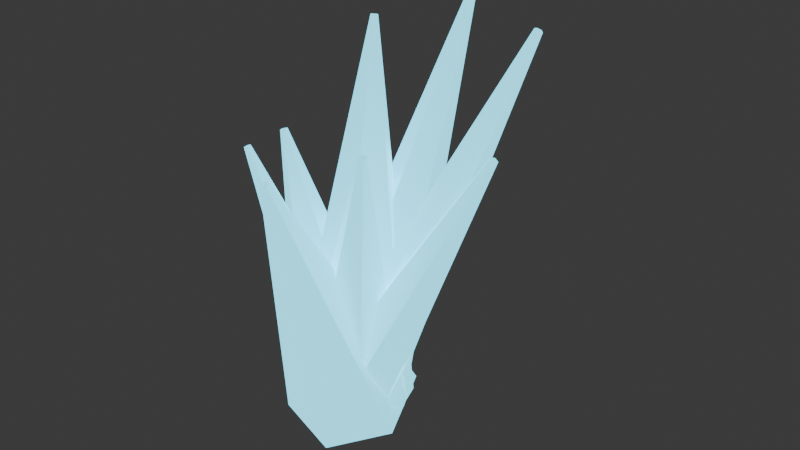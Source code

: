 # Source: VFX_CrystalShards_House_v01.blend  (saved by Blender 5.2.44; exported with 4.5.12 LTS)
import bpy
from mathutils import Matrix  # noqa: F401  (used for matrix-valued properties, if any)

bpy.ops.wm.read_factory_settings(use_empty=True)
scene = bpy.context.scene
scene.name = 'Scene'

# ---- collections
col_collection = bpy.data.collections.new('Collection'); scene.collection.children.link(col_collection)

# ---- materials (node trees are filled in below, after node groups)
mat_mat_vfx_crystalshards_house = bpy.data.materials.new('MAT_VFX_CrystalShards_House')
mat_mat_vfx_crystalshards_house.diffuse_color = (0.12, 0.56, 0.72, 1.0)

# ---- material node trees
mat_mat_vfx_crystalshards_house.use_nodes = True; mat_mat_vfx_crystalshards_house.node_tree.nodes.clear()
_N = mat_mat_vfx_crystalshards_house.node_tree.nodes; _L = mat_mat_vfx_crystalshards_house.node_tree.links
n0 = _N.new('ShaderNodeOutputMaterial'); n0.name = 'Material Output'; n0.location = (0, 0)
n1 = _N.new('ShaderNodeBsdfPrincipled'); n1.name = 'Principled BSDF'; n1.location = (0, 0)
n1.inputs[0].default_value = (0.12, 0.56, 0.72, 1.0)
n1.inputs[1].default_value = 0.12
n1.inputs[2].default_value = 0.24
n1.inputs[10].default_value = 0.005
n1.inputs[27].default_value = (0.12, 0.56, 0.72, 1.0)
n1.inputs[28].default_value = 2.4
_L.new(n1.outputs[0], n0.inputs[0])
n0.is_active_output = True

# ---- world
world_world = bpy.data.worlds.new('World'); scene.world = world_world
world_world.use_nodes = True; world_world.node_tree.nodes.clear()
_N = world_world.node_tree.nodes; _L = world_world.node_tree.links
n0 = _N.new('ShaderNodeOutputWorld'); n0.name = 'World Output'; n0.location = (200, 100)
n1 = _N.new('ShaderNodeBackground'); n1.name = 'Background'; n1.location = (-200, 100)
n1.inputs[0].default_value = (0.05088, 0.05088, 0.05088, 1.0)
_L.new(n1.outputs[0], n0.inputs[0])
n0.is_active_output = True
world_world.color = (0.05088, 0.05088, 0.05088)
world_world.sun_shadow_jitter_overblur = 0.0

# ---- meshes
me_mesh_crystalshard_01 = bpy.data.meshes.new('MESH_CrystalShard_01')
me_mesh_crystalshard_01.from_pydata([(0.0189, 0.008099, 0.007829), (-0.04407, -0.01889, 0.1315), (0.01695, -0.01346, 0.003914), (-0.04425, -0.02085, 0.1312), (-0.001944, -0.02156, -0.003914), (-0.04597, -0.02159, 0.1305), (-0.0189, -0.008099, -0.007829), (-0.04751, -0.02036, 0.1301), (-0.01695, 0.01346, -0.003914), (-0.04733, -0.0184, 0.1305), (0.001944, 0.02156, 0.003914), (-0.04562, -0.01767, 0.1312)], [], [(0, 1, 3, 2), (2, 3, 5, 4), (4, 5, 7, 6), (6, 7, 9, 8), (3, 1, 11, 9, 7, 5), (8, 9, 11, 10), (10, 11, 1, 0), (0, 2, 4, 6, 8, 10)])
_uv = me_mesh_crystalshard_01.uv_layers.new(name='UVMap')
_uv.uv.foreach_set('vector', [1.0, 0.5, 1.0, 1.0, 0.8333, 1.0, 0.8333, 0.5, 0.8333, 0.5, 0.8333, 1.0, 0.6667, 1.0, 0.6667, 0.5, 0.6667, 0.5, 0.6667, 1.0, 0.5, 1.0, 0.5, 0.5, 0.5, 0.5, 0.5, 1.0, 0.3333, 1.0, 0.3333, 0.5, 0.4578, 0.37, 0.25, 0.49, 0.04215, 0.37, 0.04215, 0.13, 0.25, 0.01, 0.4578, 0.13, 0.3333, 0.5, 0.3333, 1.0, 0.1667, 1.0, 0.1667, 0.5, 0.1667, 0.5, 0.1667, 1.0, -8.941e-08, 1.0, -8.941e-08, 0.5, 0.75, 0.49, 0.9578, 0.37, 0.9578, 0.13, 0.75, 0.01, 0.5422, 0.13, 0.5422, 0.37])
me_mesh_crystalshard_01.materials.append(mat_mat_vfx_crystalshards_house)
me_mesh_crystalshard_01.update()
me_mesh_crystalshard_02 = bpy.data.meshes.new('MESH_CrystalShard_02')
me_mesh_crystalshard_02.from_pydata([(-0.01995, 0.0171, 0.009688), (0.04218, -0.03616, 0.1564), (0.005808, 0.02696, 0.004844), (0.04402, -0.03545, 0.1561), (0.02575, 0.009863, -0.004844), (0.04545, -0.03667, 0.1554), (0.01995, -0.0171, -0.009688), (0.04503, -0.0386, 0.1551), (-0.005808, -0.02696, -0.004844), (0.04319, -0.0393, 0.1554), (-0.02575, -0.009863, 0.004844), (0.04177, -0.03808, 0.1561)], [], [(0, 1, 3, 2), (2, 3, 5, 4), (4, 5, 7, 6), (6, 7, 9, 8), (3, 1, 11, 9, 7, 5), (8, 9, 11, 10), (10, 11, 1, 0), (0, 2, 4, 6, 8, 10)])
_uv = me_mesh_crystalshard_02.uv_layers.new(name='UVMap')
_uv.uv.foreach_set('vector', [1.0, 0.5, 1.0, 1.0, 0.8333, 1.0, 0.8333, 0.5, 0.8333, 0.5, 0.8333, 1.0, 0.6667, 1.0, 0.6667, 0.5, 0.6667, 0.5, 0.6667, 1.0, 0.5, 1.0, 0.5, 0.5, 0.5, 0.5, 0.5, 1.0, 0.3333, 1.0, 0.3333, 0.5, 0.4578, 0.37, 0.25, 0.49, 0.04215, 0.37, 0.04215, 0.13, 0.25, 0.01, 0.4578, 0.13, 0.3333, 0.5, 0.3333, 1.0, 0.1667, 1.0, 0.1667, 0.5, 0.1667, 0.5, 0.1667, 1.0, -8.941e-08, 1.0, -8.941e-08, 0.5, 0.75, 0.49, 0.9578, 0.37, 0.9578, 0.13, 0.75, 0.01, 0.5422, 0.13, 0.5422, 0.37])
me_mesh_crystalshard_02.materials.append(mat_mat_vfx_crystalshards_house)
me_mesh_crystalshard_02.update()
me_mesh_crystalshard_03 = bpy.data.meshes.new('MESH_CrystalShard_03')
me_mesh_crystalshard_03.from_pydata([(0.01565, -0.02782, 0.01172), (-0.03152, 0.05604, 0.1809), (-0.01784, -0.02834, 0.005859), (-0.03349, 0.05601, 0.1806), (-0.03349, -0.0005267, -0.005859), (-0.03441, 0.05764, 0.1799), (-0.01565, 0.02782, -0.01172), (-0.03336, 0.05931, 0.1795), (0.01784, 0.02834, -0.005859), (-0.03139, 0.05934, 0.1799), (0.03349, 0.0005267, 0.005859), (-0.03047, 0.05771, 0.1806)], [], [(0, 1, 3, 2), (2, 3, 5, 4), (4, 5, 7, 6), (6, 7, 9, 8), (3, 1, 11, 9, 7, 5), (8, 9, 11, 10), (10, 11, 1, 0), (0, 2, 4, 6, 8, 10)])
_uv = me_mesh_crystalshard_03.uv_layers.new(name='UVMap')
_uv.uv.foreach_set('vector', [1.0, 0.5, 1.0, 1.0, 0.8333, 1.0, 0.8333, 0.5, 0.8333, 0.5, 0.8333, 1.0, 0.6667, 1.0, 0.6667, 0.5, 0.6667, 0.5, 0.6667, 1.0, 0.5, 1.0, 0.5, 0.5, 0.5, 0.5, 0.5, 1.0, 0.3333, 1.0, 0.3333, 0.5, 0.4578, 0.37, 0.25, 0.49, 0.04215, 0.37, 0.04215, 0.13, 0.25, 0.01, 0.4578, 0.13, 0.3333, 0.5, 0.3333, 1.0, 0.1667, 1.0, 0.1667, 0.5, 0.1667, 0.5, 0.1667, 1.0, -8.941e-08, 1.0, -8.941e-08, 0.5, 0.75, 0.49, 0.9578, 0.37, 0.9578, 0.13, 0.75, 0.01, 0.5422, 0.13, 0.5422, 0.37])
me_mesh_crystalshard_03.materials.append(mat_mat_vfx_crystalshards_house)
me_mesh_crystalshard_03.update()
me_mesh_crystalshard_04 = bpy.data.meshes.new('MESH_CrystalShard_04')
me_mesh_crystalshard_04.from_pydata([(-0.01876, -0.007504, 0.008704), (0.07838, 0.03135, 0.201), (-0.01646, 0.01394, 0.004352), (0.07859, 0.0333, 0.2006), (0.002304, 0.02144, -0.004352), (0.08029, 0.03398, 0.1998), (0.01876, 0.007504, -0.008704), (0.08179, 0.03272, 0.1994), (0.01646, -0.01394, -0.004352), (0.08158, 0.03077, 0.1998), (-0.002304, -0.02144, 0.004352), (0.07987, 0.03008, 0.2006)], [], [(0, 1, 3, 2), (2, 3, 5, 4), (4, 5, 7, 6), (6, 7, 9, 8), (3, 1, 11, 9, 7, 5), (8, 9, 11, 10), (10, 11, 1, 0), (0, 2, 4, 6, 8, 10)])
_uv = me_mesh_crystalshard_04.uv_layers.new(name='UVMap')
_uv.uv.foreach_set('vector', [1.0, 0.5, 1.0, 1.0, 0.8333, 1.0, 0.8333, 0.5, 0.8333, 0.5, 0.8333, 1.0, 0.6667, 1.0, 0.6667, 0.5, 0.6667, 0.5, 0.6667, 1.0, 0.5, 1.0, 0.5, 0.5, 0.5, 0.5, 0.5, 1.0, 0.3333, 1.0, 0.3333, 0.5, 0.4578, 0.37, 0.25, 0.49, 0.04215, 0.37, 0.04215, 0.13, 0.25, 0.01, 0.4578, 0.13, 0.3333, 0.5, 0.3333, 1.0, 0.1667, 1.0, 0.1667, 0.5, 0.1667, 0.5, 0.1667, 1.0, -8.941e-08, 1.0, -8.941e-08, 0.5, 0.75, 0.49, 0.9578, 0.37, 0.9578, 0.13, 0.75, 0.01, 0.5422, 0.13, 0.5422, 0.37])
me_mesh_crystalshard_04.materials.append(mat_mat_vfx_crystalshards_house)
me_mesh_crystalshard_04.update()
me_mesh_crystalshard_05 = bpy.data.meshes.new('MESH_CrystalShard_05')
me_mesh_crystalshard_05.from_pydata([(0.02252, -0.008445, 0.01434), (-0.06551, 0.02457, 0.1213), (0.002746, -0.02693, 0.007168), (-0.06692, 0.02325, 0.1208), (-0.01977, -0.01848, -0.007168), (-0.06853, 0.02385, 0.1197), (-0.02252, 0.008445, -0.01434), (-0.06873, 0.02577, 0.1192), (-0.002746, 0.02693, -0.007168), (-0.06732, 0.02709, 0.1197), (0.01977, 0.01848, 0.007168), (-0.06571, 0.02649, 0.1208)], [], [(0, 1, 3, 2), (2, 3, 5, 4), (4, 5, 7, 6), (6, 7, 9, 8), (3, 1, 11, 9, 7, 5), (8, 9, 11, 10), (10, 11, 1, 0), (0, 2, 4, 6, 8, 10)])
_uv = me_mesh_crystalshard_05.uv_layers.new(name='UVMap')
_uv.uv.foreach_set('vector', [1.0, 0.5, 1.0, 1.0, 0.8333, 1.0, 0.8333, 0.5, 0.8333, 0.5, 0.8333, 1.0, 0.6667, 1.0, 0.6667, 0.5, 0.6667, 0.5, 0.6667, 1.0, 0.5, 1.0, 0.5, 0.5, 0.5, 0.5, 0.5, 1.0, 0.3333, 1.0, 0.3333, 0.5, 0.4578, 0.37, 0.25, 0.49, 0.04215, 0.37, 0.04215, 0.13, 0.25, 0.01, 0.4578, 0.13, 0.3333, 0.5, 0.3333, 1.0, 0.1667, 1.0, 0.1667, 0.5, 0.1667, 0.5, 0.1667, 1.0, -8.941e-08, 1.0, -8.941e-08, 0.5, 0.75, 0.49, 0.9578, 0.37, 0.9578, 0.13, 0.75, 0.01, 0.5422, 0.13, 0.5422, 0.37])
me_mesh_crystalshard_05.materials.append(mat_mat_vfx_crystalshards_house)
me_mesh_crystalshard_05.update()
me_mesh_crystalshard_06 = bpy.data.meshes.new('MESH_CrystalShard_06')
me_mesh_crystalshard_06.from_pydata([(-0.008367, 0.02928, 0.01512), (0.01978, -0.06924, 0.1496), (0.02413, 0.02273, 0.007558), (0.0217, -0.06963, 0.1491), (0.0325, -0.006552, -0.007558), (0.02219, -0.07135, 0.1482), (0.008367, -0.02928, -0.01512), (0.02077, -0.07269, 0.1478), (-0.02413, -0.02273, -0.007558), (0.01886, -0.0723, 0.1482), (-0.0325, 0.006552, 0.007558), (0.01836, -0.07058, 0.1491)], [], [(0, 1, 3, 2), (2, 3, 5, 4), (4, 5, 7, 6), (6, 7, 9, 8), (3, 1, 11, 9, 7, 5), (8, 9, 11, 10), (10, 11, 1, 0), (0, 2, 4, 6, 8, 10)])
_uv = me_mesh_crystalshard_06.uv_layers.new(name='UVMap')
_uv.uv.foreach_set('vector', [1.0, 0.5, 1.0, 1.0, 0.8333, 1.0, 0.8333, 0.5, 0.8333, 0.5, 0.8333, 1.0, 0.6667, 1.0, 0.6667, 0.5, 0.6667, 0.5, 0.6667, 1.0, 0.5, 1.0, 0.5, 0.5, 0.5, 0.5, 0.5, 1.0, 0.3333, 1.0, 0.3333, 0.5, 0.4578, 0.37, 0.25, 0.49, 0.04215, 0.37, 0.04215, 0.13, 0.25, 0.01, 0.4578, 0.13, 0.3333, 0.5, 0.3333, 1.0, 0.1667, 1.0, 0.1667, 0.5, 0.1667, 0.5, 0.1667, 1.0, -8.941e-08, 1.0, -8.941e-08, 0.5, 0.75, 0.49, 0.9578, 0.37, 0.9578, 0.13, 0.75, 0.01, 0.5422, 0.13, 0.5422, 0.37])
me_mesh_crystalshard_06.materials.append(mat_mat_vfx_crystalshards_house)
me_mesh_crystalshard_06.update()
me_mesh_crystalshard_07 = bpy.data.meshes.new('MESH_CrystalShard_07')
me_mesh_crystalshard_07.from_pydata([(-0.01836, 0.004081, 0.01141), (0.09553, -0.02123, 0.1652), (-0.005048, 0.02064, 0.005705), (0.09674, -0.01972, 0.1647), (0.01331, 0.01656, -0.005705), (0.09841, -0.0201, 0.1636), (0.01836, -0.004081, -0.01141), (0.09887, -0.02197, 0.1631), (0.005048, -0.02064, -0.005705), (0.09766, -0.02348, 0.1636), (-0.01331, -0.01656, 0.005705), (0.09599, -0.02311, 0.1647)], [], [(0, 1, 3, 2), (2, 3, 5, 4), (4, 5, 7, 6), (6, 7, 9, 8), (3, 1, 11, 9, 7, 5), (8, 9, 11, 10), (10, 11, 1, 0), (0, 2, 4, 6, 8, 10)])
_uv = me_mesh_crystalshard_07.uv_layers.new(name='UVMap')
_uv.uv.foreach_set('vector', [1.0, 0.5, 1.0, 1.0, 0.8333, 1.0, 0.8333, 0.5, 0.8333, 0.5, 0.8333, 1.0, 0.6667, 1.0, 0.6667, 0.5, 0.6667, 0.5, 0.6667, 1.0, 0.5, 1.0, 0.5, 0.5, 0.5, 0.5, 0.5, 1.0, 0.3333, 1.0, 0.3333, 0.5, 0.4578, 0.37, 0.25, 0.49, 0.04215, 0.37, 0.04215, 0.13, 0.25, 0.01, 0.4578, 0.13, 0.3333, 0.5, 0.3333, 1.0, 0.1667, 1.0, 0.1667, 0.5, 0.1667, 0.5, 0.1667, 1.0, -8.941e-08, 1.0, -8.941e-08, 0.5, 0.75, 0.49, 0.9578, 0.37, 0.9578, 0.13, 0.75, 0.01, 0.5422, 0.13, 0.5422, 0.37])
me_mesh_crystalshard_07.materials.append(mat_mat_vfx_crystalshards_house)
me_mesh_crystalshard_07.update()
me_mesh_crystalshard_08 = bpy.data.meshes.new('MESH_CrystalShard_08')
me_mesh_crystalshard_08.from_pydata([(0.002484, -0.02385, 0.01446), (-0.01149, 0.1103, 0.1877), (-0.02288, -0.01444, 0.007232), (-0.0133, 0.111, 0.1872), (-0.02536, 0.009411, -0.007232), (-0.01348, 0.1127, 0.1861), (-0.002484, 0.02385, -0.01446), (-0.01184, 0.1137, 0.1856), (0.02288, 0.01444, -0.007232), (-0.01003, 0.113, 0.1861), (0.02536, -0.009411, 0.007232), (-0.009855, 0.1113, 0.1872)], [], [(0, 1, 3, 2), (2, 3, 5, 4), (4, 5, 7, 6), (6, 7, 9, 8), (3, 1, 11, 9, 7, 5), (8, 9, 11, 10), (10, 11, 1, 0), (0, 2, 4, 6, 8, 10)])
_uv = me_mesh_crystalshard_08.uv_layers.new(name='UVMap')
_uv.uv.foreach_set('vector', [1.0, 0.5, 1.0, 1.0, 0.8333, 1.0, 0.8333, 0.5, 0.8333, 0.5, 0.8333, 1.0, 0.6667, 1.0, 0.6667, 0.5, 0.6667, 0.5, 0.6667, 1.0, 0.5, 1.0, 0.5, 0.5, 0.5, 0.5, 0.5, 1.0, 0.3333, 1.0, 0.3333, 0.5, 0.4578, 0.37, 0.25, 0.49, 0.04215, 0.37, 0.04215, 0.13, 0.25, 0.01, 0.4578, 0.13, 0.3333, 0.5, 0.3333, 1.0, 0.1667, 1.0, 0.1667, 0.5, 0.1667, 0.5, 0.1667, 1.0, -8.941e-08, 1.0, -8.941e-08, 0.5, 0.75, 0.49, 0.9578, 0.37, 0.9578, 0.13, 0.75, 0.01, 0.5422, 0.13, 0.5422, 0.37])
me_mesh_crystalshard_08.materials.append(mat_mat_vfx_crystalshards_house)
me_mesh_crystalshard_08.update()

# ---- objects
ob_mesh_crystalshard_01 = bpy.data.objects.new('MESH_CrystalShard_01', me_mesh_crystalshard_01)
ob_mesh_crystalshard_02 = bpy.data.objects.new('MESH_CrystalShard_02', me_mesh_crystalshard_02)
ob_mesh_crystalshard_03 = bpy.data.objects.new('MESH_CrystalShard_03', me_mesh_crystalshard_03)
ob_mesh_crystalshard_04 = bpy.data.objects.new('MESH_CrystalShard_04', me_mesh_crystalshard_04)
ob_mesh_crystalshard_05 = bpy.data.objects.new('MESH_CrystalShard_05', me_mesh_crystalshard_05)
ob_mesh_crystalshard_06 = bpy.data.objects.new('MESH_CrystalShard_06', me_mesh_crystalshard_06)
ob_mesh_crystalshard_07 = bpy.data.objects.new('MESH_CrystalShard_07', me_mesh_crystalshard_07)
ob_mesh_crystalshard_08 = bpy.data.objects.new('MESH_CrystalShard_08', me_mesh_crystalshard_08)
ob_vfx_crystalshards_house = bpy.data.objects.new('VFX_CrystalShards_House', None)
ob_socket_burstorigin = bpy.data.objects.new('SOCKET_BurstOrigin', None)

# ---- transforms, parenting, visibility, modifiers, constraints
ob_mesh_crystalshard_01.parent = ob_vfx_crystalshards_house
ob_mesh_crystalshard_01.location = (0.0, 0.0, 0.0)
ob_mesh_crystalshard_01.rotation_mode = 'QUATERNION'
ob_mesh_crystalshard_01.rotation_quaternion = (1.0, 0.0, 0.0, 0.0)
ob_mesh_crystalshard_02.parent = ob_vfx_crystalshards_house
ob_mesh_crystalshard_02.location = (0.0, 0.0, 0.0)
ob_mesh_crystalshard_02.rotation_mode = 'QUATERNION'
ob_mesh_crystalshard_02.rotation_quaternion = (1.0, 0.0, 0.0, 0.0)
ob_mesh_crystalshard_03.parent = ob_vfx_crystalshards_house
ob_mesh_crystalshard_03.location = (0.0, 0.0, 0.0)
ob_mesh_crystalshard_03.rotation_mode = 'QUATERNION'
ob_mesh_crystalshard_03.rotation_quaternion = (1.0, 0.0, 0.0, 0.0)
ob_mesh_crystalshard_04.parent = ob_vfx_crystalshards_house
ob_mesh_crystalshard_04.location = (0.0, 0.0, 0.0)
ob_mesh_crystalshard_04.rotation_mode = 'QUATERNION'
ob_mesh_crystalshard_04.rotation_quaternion = (1.0, 0.0, 0.0, 0.0)
ob_mesh_crystalshard_05.parent = ob_vfx_crystalshards_house
ob_mesh_crystalshard_05.location = (0.0, 0.0, 0.0)
ob_mesh_crystalshard_05.rotation_mode = 'QUATERNION'
ob_mesh_crystalshard_05.rotation_quaternion = (1.0, 0.0, 0.0, 0.0)
ob_mesh_crystalshard_06.parent = ob_vfx_crystalshards_house
ob_mesh_crystalshard_06.location = (0.0, 0.0, 0.0)
ob_mesh_crystalshard_06.rotation_mode = 'QUATERNION'
ob_mesh_crystalshard_06.rotation_quaternion = (1.0, 0.0, 0.0, 0.0)
ob_mesh_crystalshard_07.parent = ob_vfx_crystalshards_house
ob_mesh_crystalshard_07.location = (0.0, 0.0, 0.0)
ob_mesh_crystalshard_07.rotation_mode = 'QUATERNION'
ob_mesh_crystalshard_07.rotation_quaternion = (1.0, 0.0, 0.0, 0.0)
ob_mesh_crystalshard_08.parent = ob_vfx_crystalshards_house
ob_mesh_crystalshard_08.location = (0.0, 0.0, 0.0)
ob_mesh_crystalshard_08.rotation_mode = 'QUATERNION'
ob_mesh_crystalshard_08.rotation_quaternion = (1.0, 0.0, 0.0, 0.0)
ob_vfx_crystalshards_house.location = (0.0, 0.0, 0.0)
ob_vfx_crystalshards_house.empty_display_size = 0.08
ob_socket_burstorigin.parent = ob_vfx_crystalshards_house
ob_socket_burstorigin.location = (0.0, 0.0, 0.0)
ob_socket_burstorigin.empty_display_size = 0.055

# ---- collection membership
col_collection.objects.link(ob_mesh_crystalshard_01)
col_collection.objects.link(ob_mesh_crystalshard_02)
col_collection.objects.link(ob_mesh_crystalshard_03)
col_collection.objects.link(ob_mesh_crystalshard_04)
col_collection.objects.link(ob_mesh_crystalshard_05)
col_collection.objects.link(ob_mesh_crystalshard_06)
col_collection.objects.link(ob_mesh_crystalshard_07)
col_collection.objects.link(ob_mesh_crystalshard_08)
col_collection.objects.link(ob_vfx_crystalshards_house)
col_collection.objects.link(ob_socket_burstorigin)

# ---- scene / render settings (as saved in the file)
scene.frame_start = 1; scene.frame_end = 250; scene.frame_set(1)
scene.render.engine = 'BLENDER_EEVEE_NEXT'
scene.render.fps = 30
scene.render.bake_bias = 0.0
scene.render.bake_samples = 0
scene.render.compositor_device = 'GPU'
scene.eevee.use_volume_custom_range = False
scene.eevee.fast_gi_thickness_near = 0.1
scene.eevee.fast_gi_thickness_far = 0.0
scene.eevee.ray_tracing_options.screen_trace_thickness = 0.1
bpy.context.view_layer.update()

# ---- added for rendering (the .blend has no active camera): camera
cam_auto = bpy.data.cameras.new('AutoCamera')
cam_auto.lens = 50.0
cam_auto.sensor_width = 36.0
cam_auto.clip_end = 1000.0
ob_auto_camera = bpy.data.objects.new('AutoCamera', cam_auto)
scene.collection.objects.link(ob_auto_camera)
ob_auto_camera.location = (0.321289, -0.346954, 0.337917)
ob_auto_camera.rotation_euler = (1.09748, -7.21219e-08, 0.694738)
scene.camera = ob_auto_camera
bpy.context.view_layer.update()
